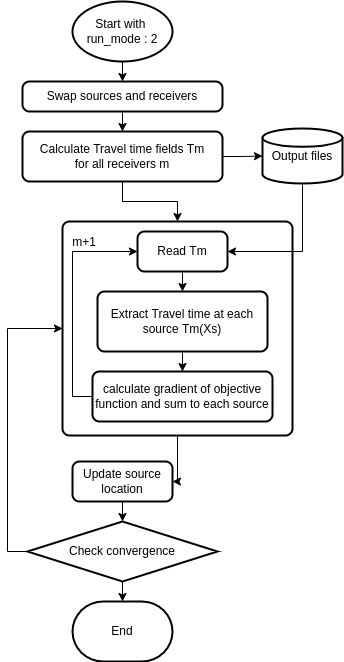

The diagram above was exported from draw.io. Its source (the exported page's mxGraphModel, read from the mxfile embedded in the PNG):
<mxGraphModel dx="462" dy="701" grid="1" gridSize="10" guides="1" tooltips="1" connect="1" arrows="1" fold="1" page="1" pageScale="1" pageWidth="827" pageHeight="1169" math="0" shadow="0">
  <root>
    <mxCell id="WIyWlLk6GJQsqaUBKTNV-0" />
    <mxCell id="WIyWlLk6GJQsqaUBKTNV-1" parent="WIyWlLk6GJQsqaUBKTNV-0" />
    <mxCell id="pjh1qnRoaiXCBhOHv89o-16" style="edgeStyle=orthogonalEdgeStyle;rounded=0;orthogonalLoop=1;jettySize=auto;html=1;exitX=1;exitY=0.5;exitDx=0;exitDy=0;" edge="1" parent="WIyWlLk6GJQsqaUBKTNV-1" source="pjh1qnRoaiXCBhOHv89o-0" target="pjh1qnRoaiXCBhOHv89o-13">
      <mxGeometry relative="1" as="geometry" />
    </mxCell>
    <mxCell id="pjh1qnRoaiXCBhOHv89o-33" style="edgeStyle=orthogonalEdgeStyle;rounded=0;orthogonalLoop=1;jettySize=auto;html=1;exitX=0.5;exitY=1;exitDx=0;exitDy=0;entryX=0.5;entryY=0;entryDx=0;entryDy=0;" edge="1" parent="WIyWlLk6GJQsqaUBKTNV-1" source="pjh1qnRoaiXCBhOHv89o-0" target="pjh1qnRoaiXCBhOHv89o-30">
      <mxGeometry relative="1" as="geometry" />
    </mxCell>
    <mxCell id="pjh1qnRoaiXCBhOHv89o-0" value="Calculate Travel time fields Tm&lt;br&gt;for all receivers m" style="rounded=1;whiteSpace=wrap;html=1;absoluteArcSize=1;arcSize=14;strokeWidth=2;" vertex="1" parent="WIyWlLk6GJQsqaUBKTNV-1">
      <mxGeometry x="120" y="210" width="200" height="50" as="geometry" />
    </mxCell>
    <mxCell id="pjh1qnRoaiXCBhOHv89o-31" style="edgeStyle=orthogonalEdgeStyle;rounded=0;orthogonalLoop=1;jettySize=auto;html=1;exitX=0.5;exitY=1;exitDx=0;exitDy=0;exitPerimeter=0;entryX=0.5;entryY=0;entryDx=0;entryDy=0;" edge="1" parent="WIyWlLk6GJQsqaUBKTNV-1" source="pjh1qnRoaiXCBhOHv89o-1" target="pjh1qnRoaiXCBhOHv89o-2">
      <mxGeometry relative="1" as="geometry" />
    </mxCell>
    <mxCell id="pjh1qnRoaiXCBhOHv89o-1" value="Start with&amp;nbsp;&lt;br&gt;run_mode : 2" style="strokeWidth=2;html=1;shape=mxgraph.flowchart.start_1;whiteSpace=wrap;" vertex="1" parent="WIyWlLk6GJQsqaUBKTNV-1">
      <mxGeometry x="170" y="80" width="100" height="60" as="geometry" />
    </mxCell>
    <mxCell id="pjh1qnRoaiXCBhOHv89o-32" style="edgeStyle=orthogonalEdgeStyle;rounded=0;orthogonalLoop=1;jettySize=auto;html=1;exitX=0.5;exitY=1;exitDx=0;exitDy=0;entryX=0.5;entryY=0;entryDx=0;entryDy=0;" edge="1" parent="WIyWlLk6GJQsqaUBKTNV-1" source="pjh1qnRoaiXCBhOHv89o-2" target="pjh1qnRoaiXCBhOHv89o-0">
      <mxGeometry relative="1" as="geometry" />
    </mxCell>
    <mxCell id="pjh1qnRoaiXCBhOHv89o-2" value="Swap sources and receivers" style="rounded=1;whiteSpace=wrap;html=1;absoluteArcSize=1;arcSize=14;strokeWidth=2;" vertex="1" parent="WIyWlLk6GJQsqaUBKTNV-1">
      <mxGeometry x="120" y="160" width="200" height="30" as="geometry" />
    </mxCell>
    <mxCell id="pjh1qnRoaiXCBhOHv89o-22" style="edgeStyle=orthogonalEdgeStyle;rounded=0;orthogonalLoop=1;jettySize=auto;html=1;exitX=0.5;exitY=1;exitDx=0;exitDy=0;" edge="1" parent="WIyWlLk6GJQsqaUBKTNV-1" source="pjh1qnRoaiXCBhOHv89o-3" target="pjh1qnRoaiXCBhOHv89o-19">
      <mxGeometry relative="1" as="geometry" />
    </mxCell>
    <mxCell id="pjh1qnRoaiXCBhOHv89o-3" value="Extract Travel time at each source Tm(Xs)" style="rounded=1;whiteSpace=wrap;html=1;absoluteArcSize=1;arcSize=14;strokeWidth=2;" vertex="1" parent="WIyWlLk6GJQsqaUBKTNV-1">
      <mxGeometry x="195" y="370" width="170" height="60" as="geometry" />
    </mxCell>
    <mxCell id="pjh1qnRoaiXCBhOHv89o-4" value="End" style="strokeWidth=2;html=1;shape=mxgraph.flowchart.terminator;whiteSpace=wrap;" vertex="1" parent="WIyWlLk6GJQsqaUBKTNV-1">
      <mxGeometry x="170" y="680" width="100" height="60" as="geometry" />
    </mxCell>
    <mxCell id="pjh1qnRoaiXCBhOHv89o-29" style="edgeStyle=orthogonalEdgeStyle;rounded=0;orthogonalLoop=1;jettySize=auto;html=1;exitX=0.5;exitY=1;exitDx=0;exitDy=0;exitPerimeter=0;entryX=1;entryY=0.5;entryDx=0;entryDy=0;" edge="1" parent="WIyWlLk6GJQsqaUBKTNV-1" source="pjh1qnRoaiXCBhOHv89o-13" target="pjh1qnRoaiXCBhOHv89o-17">
      <mxGeometry relative="1" as="geometry">
        <mxPoint x="420" y="310" as="targetPoint" />
      </mxGeometry>
    </mxCell>
    <mxCell id="pjh1qnRoaiXCBhOHv89o-13" value="Output files" style="strokeWidth=2;html=1;shape=mxgraph.flowchart.database;whiteSpace=wrap;" vertex="1" parent="WIyWlLk6GJQsqaUBKTNV-1">
      <mxGeometry x="360" y="207" width="80" height="55" as="geometry" />
    </mxCell>
    <mxCell id="pjh1qnRoaiXCBhOHv89o-21" style="edgeStyle=orthogonalEdgeStyle;rounded=0;orthogonalLoop=1;jettySize=auto;html=1;exitX=0.5;exitY=1;exitDx=0;exitDy=0;entryX=0.5;entryY=0;entryDx=0;entryDy=0;" edge="1" parent="WIyWlLk6GJQsqaUBKTNV-1" source="pjh1qnRoaiXCBhOHv89o-17" target="pjh1qnRoaiXCBhOHv89o-3">
      <mxGeometry relative="1" as="geometry" />
    </mxCell>
    <mxCell id="pjh1qnRoaiXCBhOHv89o-17" value="Read Tm" style="rounded=1;whiteSpace=wrap;html=1;absoluteArcSize=1;arcSize=14;strokeWidth=2;" vertex="1" parent="WIyWlLk6GJQsqaUBKTNV-1">
      <mxGeometry x="235" y="310" width="90" height="40" as="geometry" />
    </mxCell>
    <mxCell id="pjh1qnRoaiXCBhOHv89o-36" style="edgeStyle=orthogonalEdgeStyle;rounded=0;orthogonalLoop=1;jettySize=auto;html=1;exitX=0;exitY=0.5;exitDx=0;exitDy=0;exitPerimeter=0;entryX=0;entryY=0.5;entryDx=0;entryDy=0;" edge="1" parent="WIyWlLk6GJQsqaUBKTNV-1" source="pjh1qnRoaiXCBhOHv89o-18" target="pjh1qnRoaiXCBhOHv89o-30">
      <mxGeometry relative="1" as="geometry" />
    </mxCell>
    <mxCell id="pjh1qnRoaiXCBhOHv89o-37" style="edgeStyle=orthogonalEdgeStyle;rounded=0;orthogonalLoop=1;jettySize=auto;html=1;exitX=0.5;exitY=1;exitDx=0;exitDy=0;exitPerimeter=0;entryX=0.5;entryY=0;entryDx=0;entryDy=0;entryPerimeter=0;" edge="1" parent="WIyWlLk6GJQsqaUBKTNV-1" source="pjh1qnRoaiXCBhOHv89o-18" target="pjh1qnRoaiXCBhOHv89o-4">
      <mxGeometry relative="1" as="geometry" />
    </mxCell>
    <mxCell id="pjh1qnRoaiXCBhOHv89o-18" value="Check convergence" style="strokeWidth=2;html=1;shape=mxgraph.flowchart.decision;whiteSpace=wrap;" vertex="1" parent="WIyWlLk6GJQsqaUBKTNV-1">
      <mxGeometry x="125" y="600" width="190" height="60" as="geometry" />
    </mxCell>
    <mxCell id="pjh1qnRoaiXCBhOHv89o-23" style="edgeStyle=orthogonalEdgeStyle;rounded=0;orthogonalLoop=1;jettySize=auto;html=1;exitX=0;exitY=0.5;exitDx=0;exitDy=0;entryX=0;entryY=0.5;entryDx=0;entryDy=0;" edge="1" parent="WIyWlLk6GJQsqaUBKTNV-1" source="pjh1qnRoaiXCBhOHv89o-19" target="pjh1qnRoaiXCBhOHv89o-17">
      <mxGeometry relative="1" as="geometry" />
    </mxCell>
    <mxCell id="pjh1qnRoaiXCBhOHv89o-19" value="calculate gradient of objective function and sum to each source" style="rounded=1;whiteSpace=wrap;html=1;absoluteArcSize=1;arcSize=14;strokeWidth=2;" vertex="1" parent="WIyWlLk6GJQsqaUBKTNV-1">
      <mxGeometry x="190" y="450" width="180" height="50" as="geometry" />
    </mxCell>
    <mxCell id="pjh1qnRoaiXCBhOHv89o-24" value="m+1" style="text;html=1;strokeColor=none;fillColor=none;align=center;verticalAlign=middle;whiteSpace=wrap;rounded=0;" vertex="1" parent="WIyWlLk6GJQsqaUBKTNV-1">
      <mxGeometry x="152" y="306" width="60" height="30" as="geometry" />
    </mxCell>
    <mxCell id="pjh1qnRoaiXCBhOHv89o-35" style="edgeStyle=orthogonalEdgeStyle;rounded=0;orthogonalLoop=1;jettySize=auto;html=1;exitX=0.5;exitY=1;exitDx=0;exitDy=0;entryX=0.5;entryY=0;entryDx=0;entryDy=0;entryPerimeter=0;" edge="1" parent="WIyWlLk6GJQsqaUBKTNV-1" source="pjh1qnRoaiXCBhOHv89o-27" target="pjh1qnRoaiXCBhOHv89o-18">
      <mxGeometry relative="1" as="geometry" />
    </mxCell>
    <mxCell id="pjh1qnRoaiXCBhOHv89o-27" value="Update source location" style="rounded=1;whiteSpace=wrap;html=1;absoluteArcSize=1;arcSize=14;strokeWidth=2;fillColor=none;" vertex="1" parent="WIyWlLk6GJQsqaUBKTNV-1">
      <mxGeometry x="170" y="540" width="100" height="40" as="geometry" />
    </mxCell>
    <mxCell id="pjh1qnRoaiXCBhOHv89o-34" style="edgeStyle=orthogonalEdgeStyle;rounded=0;orthogonalLoop=1;jettySize=auto;html=1;exitX=0.5;exitY=1;exitDx=0;exitDy=0;entryX=1;entryY=0.5;entryDx=0;entryDy=0;" edge="1" parent="WIyWlLk6GJQsqaUBKTNV-1" source="pjh1qnRoaiXCBhOHv89o-30" target="pjh1qnRoaiXCBhOHv89o-27">
      <mxGeometry relative="1" as="geometry">
        <Array as="points">
          <mxPoint x="275" y="560" />
        </Array>
      </mxGeometry>
    </mxCell>
    <mxCell id="pjh1qnRoaiXCBhOHv89o-30" value="" style="rounded=1;whiteSpace=wrap;html=1;absoluteArcSize=1;arcSize=14;strokeWidth=2;fillColor=none;" vertex="1" parent="WIyWlLk6GJQsqaUBKTNV-1">
      <mxGeometry x="160" y="300" width="230" height="214" as="geometry" />
    </mxCell>
  </root>
</mxGraphModel>